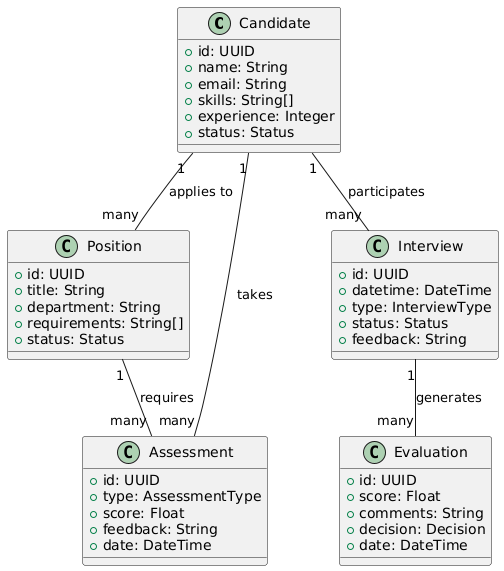

The diagram above was rendered by PlantUML. Its source (embedded in the PNG):
@startuml
!define ENTITY class

ENTITY Candidate {
  +id: UUID
  +name: String
  +email: String
  +skills: String[]
  +experience: Integer
  +status: Status
}

ENTITY Position {
  +id: UUID
  +title: String
  +department: String
  +requirements: String[]
  +status: Status
}

ENTITY Assessment {
  +id: UUID
  +type: AssessmentType
  +score: Float
  +feedback: String
  +date: DateTime
}

ENTITY Interview {
  +id: UUID
  +datetime: DateTime
  +type: InterviewType
  +status: Status
  +feedback: String
}

ENTITY Evaluation {
  +id: UUID
  +score: Float
  +comments: String
  +decision: Decision
  +date: DateTime
}

Candidate "1" -- "many" Position : applies to
Position "1" -- "many" Assessment : requires
Candidate "1" -- "many" Assessment : takes
Candidate "1" -- "many" Interview : participates
Interview "1" -- "many" Evaluation : generates
@enduml